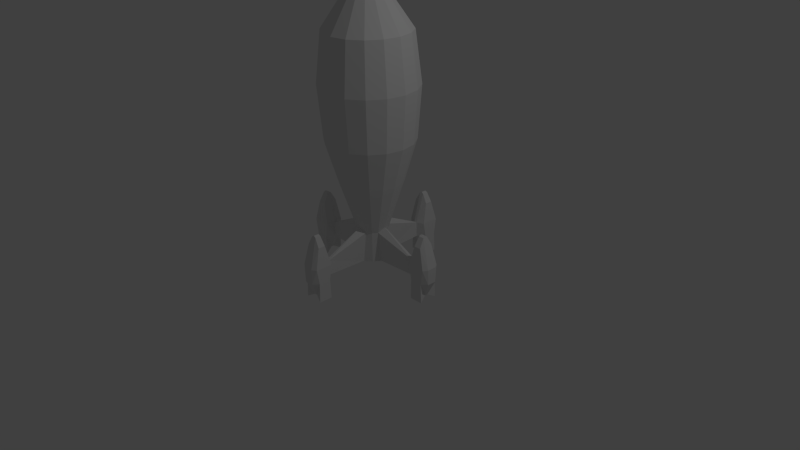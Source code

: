 # Source: rocket01.blend  (saved by Blender 2.65.9; exported with 4.5.12 LTS)
import bpy
from mathutils import Matrix  # noqa: F401  (used for matrix-valued properties, if any)

bpy.ops.wm.read_factory_settings(use_empty=True)
scene = bpy.context.scene
scene.name = 'Scene'

# ---- collections
col_collection_1 = bpy.data.collections.new('Collection 1'); scene.collection.children.link(col_collection_1)

# ---- world
world_world = bpy.data.worlds.new('World'); scene.world = world_world
world_world.color = (0.05088, 0.05088, 0.05088)
world_world.use_sun_shadow = False
world_world.sun_shadow_jitter_overblur = 0.0
world_world.cycles.sampling_method = 'MANUAL'
world_world.cycles.sample_map_resolution = 256

# ---- cameras
cam_camera = bpy.data.cameras.new('Camera')
cam_camera.clip_end = 100.0
cam_camera.lens = 35.0
cam_camera.sensor_width = 32.0
cam_camera.sensor_height = 18.0
cam_camera.ortho_scale = 7.314
cam_camera.dof.focus_distance = 0.0
cam_camera.dof.aperture_fstop = 128.0

# ---- lights
light_lamp = bpy.data.lights.new('Lamp', 'POINT')
light_lamp.transmission_factor = 0.0
light_lamp.cutoff_distance = 30.0
light_lamp.energy = 100.0
light_lamp.shadow_buffer_clip_start = 1.001
light_lamp.shadow_soft_size = 0.1
light_lamp.shadow_maximum_resolution = 0.006
light_lamp.use_absolute_resolution = True
light_lamp.cycles.use_multiple_importance_sampling = False

# ---- meshes
me_circle = bpy.data.meshes.new('Circle')
me_circle.from_pydata([(0.2025, 0.04716, 0.0), (0.1848, 0.07654, 0.4), (0.3801, 0.1574, 1.05), (0.5261, 0.2179, 1.589), (0.5764, 0.2388, 2.265), (0.5059, 0.2096, 2.918), (0.1686, 0.06985, 3.452), (0.1414, 0.1414, 0.0), (0.1414, 0.1414, 0.4), (0.2909, 0.2909, 1.05), (0.4412, 0.4412, 2.265), (0.3872, 0.3872, 2.918), (0.1291, 0.1291, 3.452), (0.75, 0.02, 6.661e-16), (0.75, 0.02, 0.2), (1.05, 0.05952, 6.661e-16), (1.05, 0.05952, 0.2), (0.8626, 0.0291, 0.5846), (0.9374, 0.0291, 0.5846), (0.8441, 0.02, -0.2), (0.9559, 0.02, -0.2), (0.8191, 0.12, 5.96e-08), (0.787, 0.12, 0.2), (0.9809, 0.12, 5.96e-08), (1.013, 0.12, 0.2), (0.8528, 0.09442, 0.467), (0.9472, 0.09442, 0.467), (0.8107, 0.12, -0.2549), (0.9893, 0.12, -0.2549), (-0.04716, 0.2025, 0.0), (-0.07654, 0.1848, 0.4), (-0.1574, 0.3801, 1.05), (-0.2179, 0.5261, 1.589), (-0.2388, 0.5764, 2.265), (-0.2096, 0.5059, 2.918), (-0.06985, 0.1686, 3.452), (-0.1414, 0.1414, 0.0), (-0.1414, 0.1414, 0.4), (-0.2909, 0.2909, 1.05), (-0.4026, 0.4026, 1.589), (-0.4412, 0.4412, 2.265), (-0.3872, 0.3872, 2.918), (-0.1291, 0.1291, 3.452), (-0.02, 0.75, 0.0), (-0.02, 0.75, 0.2), (-0.05952, 1.05, 0.0), (-0.05952, 1.05, 0.2), (-0.0291, 0.8626, 0.5846), (-0.0291, 0.9374, 0.5846), (-0.02, 0.8441, -0.2), (-0.02, 0.9559, -0.2), (-0.12, 0.8191, 0.0), (-0.12, 0.787, 0.2), (-0.12, 0.9809, 0.0), (-0.12, 1.013, 0.2), (-0.09442, 0.8528, 0.467), (-0.09442, 0.9472, 0.467), (-0.12, 0.8107, -0.2549), (-0.12, 0.9893, -0.2549), (-0.2025, 0.04716, 0.0), (-0.1848, 0.07654, 0.4), (-0.3801, 0.1574, 1.05), (-0.5261, 0.2179, 1.589), (-0.5764, 0.2388, 2.265), (-0.5059, 0.2096, 2.918), (-0.1686, 0.06985, 3.452), (-0.75, 0.02, 6.661e-16), (-0.75, 0.02, 0.2), (-1.05, 0.05952, 6.661e-16), (-1.05, 0.05952, 0.2), (-0.8626, 0.0291, 0.5846), (-0.9374, 0.0291, 0.5846), (-0.8441, 0.02, -0.2), (-0.9559, 0.02, -0.2), (-0.8191, 0.12, 5.96e-08), (-0.787, 0.12, 0.2), (-0.9809, 0.12, 5.96e-08), (-1.013, 0.12, 0.2), (-0.8528, 0.09442, 0.467), (-0.9472, 0.09442, 0.467), (-0.8107, 0.12, -0.2549), (-0.9893, 0.12, -0.2549), (4.619e-07, 0.2, 0.0), (4.023e-07, 0.2193, 0.4618), (2.98e-07, 0.4114, 1.05), (2.384e-07, 0.5694, 1.589), (1.192e-07, 0.6239, 2.265), (5.96e-08, 0.5476, 2.918), (0.0, 0.1825, 3.452), (0.04716, 0.2025, 0.0), (0.07654, 0.1848, 0.4), (0.1574, 0.3801, 1.05), (0.2179, 0.5261, 1.589), (0.2388, 0.5764, 2.265), (0.2096, 0.5059, 2.918), (0.06985, 0.1686, 3.452), (0.4026, 0.4026, 1.589), (4.172e-07, 0.75, 0.0), (4.172e-07, 0.75, 0.2), (0.02, 0.75, 0.0), (0.02, 0.75, 0.2), (4.768e-07, 1.05, 0.0), (3.576e-07, 1.05, 0.2), (0.05952, 1.05, 0.0), (0.05952, 1.05, 0.2), (-4.768e-07, 0.8662, 0.6), (0.0291, 0.8626, 0.5846), (-5.364e-07, 0.9338, 0.6), (0.0291, 0.9374, 0.5846), (4.172e-07, 0.8441, -0.2), (0.02, 0.8441, -0.2), (4.172e-07, 0.9559, -0.2), (0.02, 0.9559, -0.2), (0.12, 0.8191, 0.0), (0.12, 0.787, 0.2), (0.12, 0.9809, 0.0), (0.12, 1.013, 0.2), (0.09442, 0.8528, 0.467), (0.09442, 0.9472, 0.467), (0.12, 0.8107, -0.2549), (0.12, 0.9893, -0.2549), (0.2, -5.084e-10, 0.0), (0.2193, 5.389e-08, 0.4618), (0.4114, 1.406e-07, 1.05), (0.5694, 2.127e-07, 1.589), (0.6239, 3.03e-07, 2.265), (0.5476, 3.905e-07, 2.918), (0.1825, 4.619e-07, 3.452), (0.2025, -0.04716, 0.0), (0.1848, -0.07654, 0.4), (0.3801, -0.1574, 1.05), (0.5261, -0.2179, 1.589), (0.5764, -0.2388, 2.265), (0.5059, -0.2096, 2.918), (0.1686, -0.06985, 3.452), (0.1414, -0.1414, 0.0), (0.1414, -0.1414, 0.4), (0.2909, -0.2909, 1.05), (0.4026, -0.4026, 1.589), (0.4412, -0.4412, 2.265), (0.3872, -0.3872, 2.918), (0.1291, -0.1291, 3.452), (0.75, -2.235e-08, 6.661e-16), (0.75, 2.235e-08, 0.2), (0.75, -0.02, 6.661e-16), (0.75, -0.02, 0.2), (1.05, -2.235e-08, 6.661e-16), (1.05, 2.235e-08, 0.2), (1.05, -0.05952, 6.661e-16), (1.05, -0.05952, 0.2), (0.8662, 9.164e-07, 0.6), (0.8626, -0.0291, 0.5846), (0.9338, 9.164e-07, 0.6), (0.9374, -0.0291, 0.5846), (0.8441, -2.235e-08, -0.2), (0.8441, -0.02, -0.2), (0.9559, -2.235e-08, -0.2), (0.9559, -0.02, -0.2), (0.8191, -0.12, 5.96e-08), (0.787, -0.12, 0.2), (0.9809, -0.12, 5.96e-08), (1.013, -0.12, 0.2), (0.8528, -0.09442, 0.467), (0.9472, -0.09442, 0.467), (0.8107, -0.12, -0.2549), (0.9893, -0.12, -0.2549), (-0.04716, -0.2025, 0.0), (-0.07654, -0.1848, 0.4), (-0.1574, -0.3801, 1.05), (-0.2179, -0.5261, 1.589), (-0.2388, -0.5764, 2.265), (-0.2096, -0.5059, 2.918), (-0.06985, -0.1686, 3.452), (-0.1414, -0.1414, 0.0), (-0.1414, -0.1414, 0.4), (-0.3872, -0.3872, 2.918), (-0.1291, -0.1291, 3.452), (-0.02, -0.75, 0.0), (-0.02, -0.75, 0.2), (-0.05952, -1.05, 0.0), (-0.05952, -1.05, 0.2), (-0.0291, -0.8626, 0.5846), (-0.0291, -0.9374, 0.5846), (-0.02, -0.8441, -0.2), (-0.02, -0.9559, -0.2), (-0.12, -0.8191, 0.0), (-0.12, -0.787, 0.2), (-0.12, -0.9809, 0.0), (-0.12, -1.013, 0.2), (-0.09442, -0.8528, 0.467), (-0.09442, -0.9472, 0.467), (-0.12, -0.8107, -0.2549), (-0.12, -0.9893, -0.2549), (-0.2, -5.084e-10, 0.0), (-0.2193, 5.389e-08, 0.4618), (-0.4114, 1.406e-07, 1.05), (-0.5694, 2.127e-07, 1.589), (-0.6239, 3.03e-07, 2.265), (-0.5476, 3.905e-07, 2.918), (-0.1825, 4.619e-07, 3.452), (0.0, 4.757e-07, 3.6), (-0.2025, -0.04716, 0.0), (-0.1848, -0.07654, 0.4), (-0.3801, -0.1574, 1.05), (-0.5261, -0.2179, 1.589), (-0.5764, -0.2388, 2.265), (-0.5059, -0.2096, 2.918), (-0.1686, -0.06985, 3.452), (-0.2909, -0.2909, 1.05), (-0.4026, -0.4026, 1.589), (-0.4412, -0.4412, 2.265), (-0.75, -2.235e-08, 6.661e-16), (-0.75, 2.235e-08, 0.2), (-0.75, -0.02, 6.661e-16), (-0.75, -0.02, 0.2), (-1.05, -2.235e-08, 6.661e-16), (-1.05, 2.235e-08, 0.2), (-1.05, -0.05952, 6.661e-16), (-1.05, -0.05952, 0.2), (-0.8662, 9.164e-07, 0.6), (-0.8626, -0.0291, 0.5846), (-0.9338, 9.164e-07, 0.6), (-0.9374, -0.0291, 0.5846), (-0.8441, -2.235e-08, -0.2), (-0.8441, -0.02, -0.2), (-0.9559, -2.235e-08, -0.2), (-0.9559, -0.02, -0.2), (-0.8191, -0.12, 5.96e-08), (-0.787, -0.12, 0.2), (-0.9809, -0.12, 5.96e-08), (-1.013, -0.12, 0.2), (-0.8528, -0.09442, 0.467), (-0.9472, -0.09442, 0.467), (-0.8107, -0.12, -0.2549), (-0.9893, -0.12, -0.2549), (4.619e-07, -0.2, 0.0), (4.023e-07, -0.2193, 0.4618), (2.98e-07, -0.4114, 1.05), (2.384e-07, -0.5694, 1.589), (1.192e-07, -0.6239, 2.265), (5.96e-08, -0.5476, 2.918), (0.0, -0.1825, 3.452), (0.04716, -0.2025, 0.0), (0.07654, -0.1848, 0.4), (0.1574, -0.3801, 1.05), (0.2179, -0.5261, 1.589), (0.2388, -0.5764, 2.265), (0.2096, -0.5059, 2.918), (0.06985, -0.1686, 3.452), (4.172e-07, -0.75, 0.0), (4.172e-07, -0.75, 0.2), (0.02, -0.75, 0.0), (0.02, -0.75, 0.2), (4.768e-07, -1.05, 0.0), (3.576e-07, -1.05, 0.2), (0.05952, -1.05, 0.0), (0.05952, -1.05, 0.2), (-4.768e-07, -0.8662, 0.6), (0.0291, -0.8626, 0.5846), (-5.364e-07, -0.9338, 0.6), (0.0291, -0.9374, 0.5846), (4.172e-07, -0.8441, -0.2), (0.02, -0.8441, -0.2), (4.172e-07, -0.9559, -0.2), (0.02, -0.9559, -0.2), (0.12, -0.8191, 0.0), (0.12, -0.787, 0.2), (0.12, -0.9809, 0.0), (0.12, -1.013, 0.2), (0.09442, -0.8528, 0.467), (0.09442, -0.9472, 0.467), (0.12, -0.8107, -0.2549), (0.12, -0.9893, -0.2549)], [], [(124, 125, 4), (123, 124, 3), (126, 127, 6), (122, 123, 2), (125, 126, 5), (3, 4, 10), (5, 6, 12), (1, 2, 9), (4, 5, 11), (0, 1, 8), (127, 200, 6), (6, 200, 12), (146, 147, 16), (18, 17, 25), (150, 17, 18), (20, 15, 23), (19, 154, 156), (146, 15, 20), (13, 142, 154), (23, 21, 27), (22, 21, 23), (16, 14, 22), (15, 16, 24), (14, 13, 22), (19, 20, 28), (13, 19, 21), (0, 121, 13), (1, 0, 14), (122, 1, 14), (16, 18, 26), (143, 14, 17), (16, 147, 18), (22, 24, 26), (17, 14, 25), (3, 124, 4), (2, 123, 3), (5, 126, 6), (1, 122, 2), (4, 125, 5), (11, 5, 12), (8, 1, 9), (10, 4, 11), (7, 0, 8), (15, 146, 16), (26, 18, 25), (152, 150, 18), (28, 20, 23), (20, 19, 156), (156, 146, 20), (19, 13, 154), (28, 23, 27), (24, 22, 23), (24, 16, 22), (23, 15, 24), (13, 21, 22), (27, 19, 28), (19, 27, 21), (121, 142, 13), (0, 13, 14), (143, 122, 14), (24, 16, 26), (150, 143, 17), (147, 152, 18), (25, 22, 26), (14, 22, 25), (85, 86, 33), (84, 85, 32), (87, 88, 35), (83, 84, 31), (86, 87, 34), (32, 33, 40), (31, 32, 39), (34, 35, 42), (30, 31, 38), (33, 34, 41), (29, 30, 37), (101, 102, 46), (48, 47, 55), (105, 47, 48), (50, 45, 53), (49, 109, 111), (101, 45, 50), (43, 97, 109), (53, 51, 57), (52, 51, 53), (46, 44, 52), (45, 46, 54), (44, 43, 52), (49, 50, 58), (43, 49, 51), (29, 82, 43), (30, 29, 44), (83, 30, 44), (46, 48, 56), (98, 44, 47), (46, 102, 48), (52, 54, 56), (47, 44, 55), (32, 85, 33), (31, 84, 32), (34, 87, 35), (30, 83, 31), (33, 86, 34), (39, 32, 40), (38, 31, 39), (41, 34, 42), (37, 30, 38), (40, 33, 41), (36, 29, 37), (45, 101, 46), (56, 48, 55), (107, 105, 48), (58, 50, 53), (50, 49, 111), (111, 101, 50), (49, 43, 109), (58, 53, 57), (54, 52, 53), (54, 46, 52), (53, 45, 54), (43, 51, 52), (57, 49, 58), (49, 57, 51), (82, 97, 43), (29, 43, 44), (98, 83, 44), (54, 46, 56), (105, 98, 47), (102, 107, 48), (55, 52, 56), (44, 52, 55), (196, 63, 197), (195, 62, 196), (198, 65, 199), (194, 61, 195), (197, 64, 198), (199, 65, 200), (215, 69, 216), (71, 78, 70), (219, 71, 70), (73, 76, 68), (72, 225, 223), (215, 73, 68), (66, 223, 211), (76, 80, 74), (75, 76, 74), (69, 75, 67), (68, 77, 69), (67, 75, 66), (72, 81, 73), (66, 74, 72), (59, 66, 193), (60, 67, 59), (194, 67, 60), (69, 79, 71), (212, 70, 67), (69, 71, 216), (75, 79, 77), (70, 78, 67), (62, 63, 196), (61, 62, 195), (64, 65, 198), (60, 61, 194), (63, 64, 197), (68, 69, 215), (79, 78, 71), (221, 71, 219), (81, 76, 73), (73, 225, 72), (225, 73, 215), (72, 223, 66), (81, 80, 76), (77, 76, 75), (77, 75, 69), (76, 77, 68), (66, 75, 74), (80, 81, 72), (72, 74, 80), (193, 66, 211), (59, 67, 66), (212, 67, 194), (77, 79, 69), (219, 70, 212), (216, 71, 221), (78, 79, 75), (67, 78, 75), (85, 93, 86), (84, 92, 85), (87, 95, 88), (83, 91, 84), (86, 94, 87), (91, 96, 92), (101, 104, 102), (97, 102, 98), (108, 117, 106), (105, 108, 106), (112, 115, 103), (110, 111, 109), (97, 111, 101), (101, 112, 103), (99, 109, 97), (115, 119, 113), (114, 115, 113), (104, 114, 100), (103, 116, 104), (100, 114, 99), (110, 120, 112), (99, 113, 110), (89, 99, 82), (82, 98, 83), (90, 100, 89), (83, 100, 90), (104, 118, 108), (98, 106, 100), (102, 105, 98), (104, 108, 102), (114, 118, 116), (106, 117, 100), (92, 93, 85), (91, 92, 84), (94, 95, 87), (90, 91, 83), (93, 94, 86), (103, 104, 101), (101, 102, 97), (118, 117, 108), (107, 108, 105), (120, 115, 112), (112, 111, 110), (109, 111, 97), (111, 112, 101), (110, 109, 99), (120, 119, 115), (116, 115, 114), (116, 114, 104), (115, 116, 103), (99, 114, 113), (119, 120, 110), (110, 113, 119), (82, 99, 97), (97, 98, 82), (89, 100, 99), (98, 100, 83), (116, 118, 104), (105, 106, 98), (107, 105, 102), (102, 108, 107), (117, 118, 114), (100, 117, 114), (124, 132, 125), (123, 131, 124), (126, 134, 127), (122, 130, 123), (125, 133, 126), (131, 139, 132), (130, 138, 131), (133, 141, 134), (129, 137, 130), (132, 140, 133), (128, 136, 129), (127, 134, 200), (134, 141, 200), (146, 149, 147), (142, 147, 143), (153, 162, 151), (150, 153, 151), (157, 160, 148), (155, 156, 154), (142, 156, 146), (146, 157, 148), (144, 154, 142), (160, 164, 158), (159, 160, 158), (149, 159, 145), (148, 161, 149), (145, 159, 144), (155, 165, 157), (144, 158, 155), (128, 144, 121), (121, 143, 122), (129, 145, 128), (122, 145, 129), (149, 163, 153), (143, 151, 145), (147, 150, 143), (149, 153, 147), (159, 163, 161), (151, 162, 145), (131, 132, 124), (130, 131, 123), (133, 134, 126), (129, 130, 122), (132, 133, 125), (138, 139, 131), (137, 138, 130), (140, 141, 133), (136, 137, 129), (139, 140, 132), (135, 136, 128), (148, 149, 146), (146, 147, 142), (163, 162, 153), (152, 153, 150), (165, 160, 157), (157, 156, 155), (154, 156, 142), (156, 157, 146), (155, 154, 144), (165, 164, 160), (161, 160, 159), (161, 159, 149), (160, 161, 148), (144, 159, 158), (164, 165, 155), (155, 158, 164), (121, 144, 142), (142, 143, 121), (128, 145, 144), (143, 145, 122), (161, 163, 149), (150, 151, 143), (152, 150, 147), (147, 153, 152), (162, 163, 159), (145, 162, 159), (238, 170, 239), (237, 169, 238), (240, 172, 241), (236, 168, 237), (239, 171, 240), (171, 176, 172), (170, 175, 171), (166, 174, 167), (253, 180, 254), (182, 189, 181), (257, 182, 181), (184, 187, 179), (183, 263, 261), (253, 184, 179), (177, 261, 249), (187, 191, 185), (186, 187, 185), (180, 186, 178), (179, 188, 180), (178, 186, 177), (183, 192, 184), (177, 185, 183), (166, 177, 235), (167, 178, 166), (236, 178, 167), (180, 190, 182), (250, 181, 178), (180, 182, 254), (186, 190, 188), (181, 189, 178), (169, 170, 238), (168, 169, 237), (171, 172, 240), (167, 168, 236), (170, 171, 239), (175, 176, 171), (173, 174, 166), (179, 180, 253), (190, 189, 182), (259, 182, 257), (192, 187, 184), (184, 263, 183), (263, 184, 253), (183, 261, 177), (192, 191, 187), (188, 187, 186), (188, 186, 180), (187, 188, 179), (177, 186, 185), (191, 192, 183), (183, 185, 191), (235, 177, 249), (166, 178, 177), (250, 178, 236), (188, 190, 180), (257, 181, 250), (254, 182, 259), (189, 190, 186), (178, 189, 186), (196, 197, 205), (195, 196, 204), (198, 199, 207), (194, 195, 203), (197, 198, 206), (204, 205, 210), (203, 204, 209), (202, 203, 208), (199, 200, 207), (215, 216, 218), (211, 212, 216), (222, 220, 231), (219, 220, 222), (226, 217, 229), (224, 223, 225), (211, 215, 225), (215, 217, 226), (213, 211, 223), (229, 227, 233), (228, 227, 229), (218, 214, 228), (217, 218, 230), (214, 213, 228), (224, 226, 234), (213, 224, 227), (201, 193, 213), (193, 194, 212), (202, 201, 214), (194, 202, 214), (218, 222, 232), (212, 214, 220), (216, 212, 219), (218, 216, 222), (228, 230, 232), (220, 214, 231), (204, 196, 205), (203, 195, 204), (206, 198, 207), (202, 194, 203), (205, 197, 206), (209, 204, 210), (208, 203, 209), (217, 215, 218), (215, 211, 216), (232, 222, 231), (221, 219, 222), (234, 226, 229), (226, 224, 225), (223, 211, 225), (225, 215, 226), (224, 213, 223), (234, 229, 233), (230, 228, 229), (230, 218, 228), (229, 217, 230), (213, 227, 228), (233, 224, 234), (224, 233, 227), (193, 211, 213), (211, 193, 212), (201, 213, 214), (212, 194, 214), (230, 218, 232), (219, 212, 220), (221, 216, 219), (216, 221, 222), (231, 228, 232), (214, 228, 231), (238, 239, 246), (237, 238, 245), (240, 241, 248), (236, 237, 244), (239, 240, 247), (253, 254, 256), (249, 250, 254), (260, 258, 269), (257, 258, 260), (264, 255, 267), (262, 261, 263), (249, 253, 263), (253, 255, 264), (251, 249, 261), (267, 265, 271), (266, 265, 267), (256, 252, 266), (255, 256, 268), (252, 251, 266), (262, 264, 272), (251, 262, 265), (242, 235, 251), (235, 236, 250), (243, 242, 252), (236, 243, 252), (256, 260, 270), (250, 252, 258), (254, 250, 257), (256, 254, 260), (266, 268, 270), (258, 252, 269), (245, 238, 246), (244, 237, 245), (247, 240, 248), (243, 236, 244), (246, 239, 247), (255, 253, 256), (253, 249, 254), (270, 260, 269), (259, 257, 260), (272, 264, 267), (264, 262, 263), (261, 249, 263), (263, 253, 264), (262, 251, 261), (272, 267, 271), (268, 266, 267), (268, 256, 266), (267, 255, 268), (251, 265, 266), (271, 262, 272), (262, 271, 265), (235, 249, 251), (249, 235, 250), (242, 251, 252), (250, 236, 252), (268, 256, 270), (257, 250, 258), (259, 254, 257), (254, 259, 260), (269, 266, 270), (252, 266, 269), (2, 3, 96), (96, 3, 10), (9, 2, 96), (88, 200, 35), (35, 200, 42), (62, 40, 63), (61, 39, 62), (64, 42, 65), (60, 38, 61), (63, 41, 64), (59, 37, 60), (65, 42, 200), (39, 40, 62), (38, 39, 61), (41, 42, 64), (37, 38, 60), (40, 41, 63), (36, 37, 59), (92, 10, 93), (94, 12, 95), (90, 9, 91), (93, 11, 94), (89, 8, 90), (88, 95, 200), (95, 12, 200), (96, 10, 92), (9, 96, 91), (11, 12, 94), (8, 9, 90), (10, 11, 93), (7, 8, 89), (169, 210, 170), (168, 209, 169), (167, 208, 168), (241, 172, 200), (172, 176, 200), (209, 210, 169), (208, 209, 168), (174, 208, 167), (210, 175, 170), (206, 207, 176), (205, 206, 175), (201, 202, 174), (207, 200, 176), (175, 206, 176), (174, 202, 208), (210, 205, 175), (173, 201, 174), (245, 246, 139), (244, 245, 138), (247, 248, 141), (243, 244, 137), (246, 247, 140), (242, 243, 136), (241, 200, 248), (248, 200, 141), (138, 245, 139), (137, 244, 138), (140, 247, 141), (136, 243, 137), (139, 246, 140), (135, 242, 136)])
me_circle.use_remesh_preserve_volume = False
me_circle.use_remesh_preserve_attributes = False
me_circle.use_mirror_vertex_groups = False
me_circle.update()

# ---- objects
ob_circle = bpy.data.objects.new('Circle', me_circle)
ob_lamp = bpy.data.objects.new('Lamp', light_lamp)
ob_camera = bpy.data.objects.new('Camera', cam_camera)

# ---- transforms, parenting, visibility, modifiers, constraints
ob_circle.location = (0.0, 0.0, 0.0)
ob_circle.lineart.crease_threshold = 0.0
ob_lamp.location = (4.076, 1.005, 5.904)
ob_lamp.rotation_euler = (0.6503, 0.05522, 1.866)
ob_lamp.lock_rotations_4d = False
ob_lamp.empty_display_type = 'ARROWS'
ob_lamp.color = (0.0, 0.0, 0.0, 0.0)
ob_lamp.lineart.crease_threshold = 0.0
ob_camera.location = (7.481, -6.508, 5.344)
ob_camera.rotation_euler = (1.109, 0.01082, 0.8149)
ob_camera.lock_rotations_4d = False
ob_camera.empty_display_type = 'ARROWS'
ob_camera.color = (0.0, 0.0, 0.0, 0.0)
ob_camera.display_type = 'WIRE'
ob_camera.lineart.crease_threshold = 0.0

# ---- collection membership
col_collection_1.objects.link(ob_circle)
col_collection_1.objects.link(ob_lamp)
col_collection_1.objects.link(ob_camera)

# ---- scene / render settings (as saved in the file)
scene.camera = ob_camera
scene.frame_start = 1; scene.frame_end = 250; scene.frame_set(1)
scene.render.engine = 'BLENDER_EEVEE_NEXT'
scene.render.image_settings.color_mode = 'RGB'
scene.render.image_settings.compression = 90
scene.render.resolution_percentage = 50
scene.render.dither_intensity = 0.0
scene.render.bake_margin = 2
scene.cycles.use_denoising = False
scene.cycles.samples = 10
scene.cycles.sampling_pattern = 'TABULATED_SOBOL'
scene.cycles.light_sampling_threshold = 0.0
scene.cycles.use_adaptive_sampling = False
scene.cycles.use_light_tree = False
scene.cycles.blur_glossy = 0.0
scene.cycles.volume_bounces = 1
scene.cycles.pixel_filter_type = 'GAUSSIAN'
scene.cycles.sample_clamp_indirect = 0.0
scene.view_settings.view_transform = 'Standard'
bpy.context.view_layer.update()
